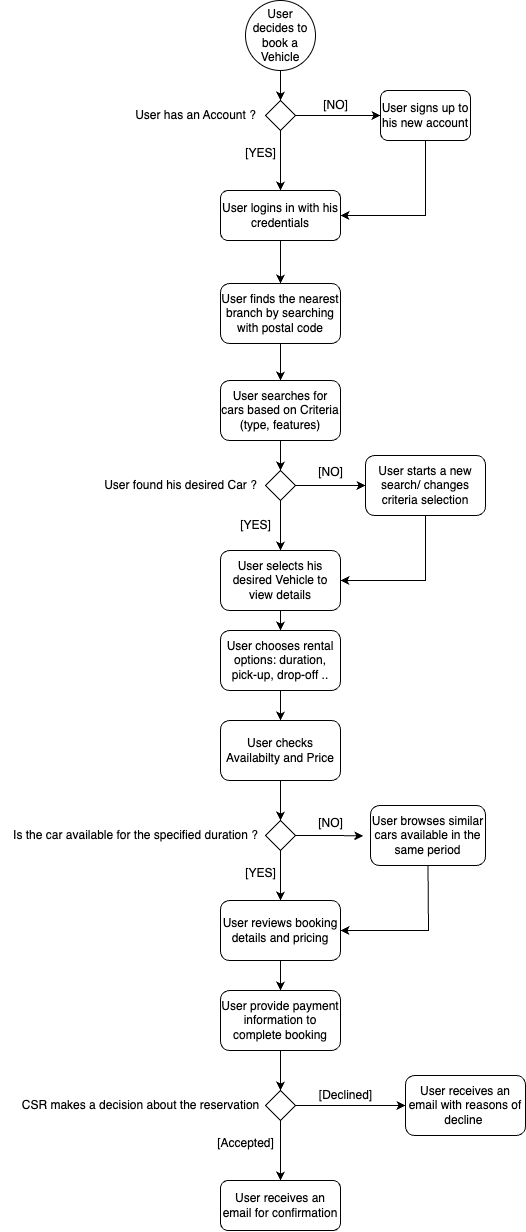

The diagram above was exported from draw.io. Its source (the exported page's mxGraphModel, read from the mxfile embedded in the PNG):
<mxGraphModel dx="2120" dy="1347" grid="1" gridSize="10" guides="1" tooltips="1" connect="1" arrows="1" fold="1" page="1" pageScale="1" pageWidth="1169" pageHeight="826" background="none" math="0" shadow="0">
  <root>
    <mxCell id="0" />
    <mxCell id="1" parent="0" />
    <mxCell id="6QxjnIe8QZ8EvW_kKi9m-47" style="edgeStyle=orthogonalEdgeStyle;rounded=0;orthogonalLoop=1;jettySize=auto;html=1;exitX=0.5;exitY=1;exitDx=0;exitDy=0;entryX=0.5;entryY=0;entryDx=0;entryDy=0;" parent="1" source="6QxjnIe8QZ8EvW_kKi9m-41" target="6QxjnIe8QZ8EvW_kKi9m-42" edge="1">
      <mxGeometry relative="1" as="geometry" />
    </mxCell>
    <mxCell id="6QxjnIe8QZ8EvW_kKi9m-41" value="User decides to book a Vehicle" style="ellipse;whiteSpace=wrap;html=1;aspect=fixed;" parent="1" vertex="1">
      <mxGeometry x="425" y="70" width="70" height="70" as="geometry" />
    </mxCell>
    <mxCell id="6QxjnIe8QZ8EvW_kKi9m-48" style="edgeStyle=orthogonalEdgeStyle;rounded=0;orthogonalLoop=1;jettySize=auto;html=1;exitX=0.5;exitY=1;exitDx=0;exitDy=0;entryX=0.5;entryY=0;entryDx=0;entryDy=0;" parent="1" source="6QxjnIe8QZ8EvW_kKi9m-42" target="6QxjnIe8QZ8EvW_kKi9m-44" edge="1">
      <mxGeometry relative="1" as="geometry" />
    </mxCell>
    <mxCell id="6QxjnIe8QZ8EvW_kKi9m-52" style="edgeStyle=orthogonalEdgeStyle;rounded=0;orthogonalLoop=1;jettySize=auto;html=1;exitX=1;exitY=0.5;exitDx=0;exitDy=0;entryX=0;entryY=0.5;entryDx=0;entryDy=0;" parent="1" source="6QxjnIe8QZ8EvW_kKi9m-42" target="6QxjnIe8QZ8EvW_kKi9m-45" edge="1">
      <mxGeometry relative="1" as="geometry" />
    </mxCell>
    <mxCell id="6QxjnIe8QZ8EvW_kKi9m-42" value="" style="rhombus;whiteSpace=wrap;html=1;" parent="1" vertex="1">
      <mxGeometry x="445" y="170" width="30" height="30" as="geometry" />
    </mxCell>
    <mxCell id="6QxjnIe8QZ8EvW_kKi9m-43" value="User has an Account ?" style="text;html=1;align=center;verticalAlign=middle;resizable=0;points=[];autosize=1;strokeColor=none;fillColor=none;" parent="1" vertex="1">
      <mxGeometry x="305" y="170" width="140" height="30" as="geometry" />
    </mxCell>
    <mxCell id="6QxjnIe8QZ8EvW_kKi9m-59" style="edgeStyle=orthogonalEdgeStyle;rounded=0;orthogonalLoop=1;jettySize=auto;html=1;exitX=0.5;exitY=1;exitDx=0;exitDy=0;entryX=0.5;entryY=0;entryDx=0;entryDy=0;" parent="1" source="6QxjnIe8QZ8EvW_kKi9m-44" target="6QxjnIe8QZ8EvW_kKi9m-58" edge="1">
      <mxGeometry relative="1" as="geometry" />
    </mxCell>
    <mxCell id="6QxjnIe8QZ8EvW_kKi9m-44" value="User logins in with his credentials" style="rounded=1;whiteSpace=wrap;html=1;" parent="1" vertex="1">
      <mxGeometry x="400" y="260" width="120" height="50" as="geometry" />
    </mxCell>
    <mxCell id="6QxjnIe8QZ8EvW_kKi9m-55" style="edgeStyle=orthogonalEdgeStyle;rounded=0;orthogonalLoop=1;jettySize=auto;html=1;exitX=0.5;exitY=1;exitDx=0;exitDy=0;entryX=1;entryY=0.5;entryDx=0;entryDy=0;" parent="1" source="6QxjnIe8QZ8EvW_kKi9m-45" target="6QxjnIe8QZ8EvW_kKi9m-44" edge="1">
      <mxGeometry relative="1" as="geometry" />
    </mxCell>
    <mxCell id="6QxjnIe8QZ8EvW_kKi9m-45" value="User signs up to his new account" style="rounded=1;whiteSpace=wrap;html=1;" parent="1" vertex="1">
      <mxGeometry x="560" y="160" width="90" height="50" as="geometry" />
    </mxCell>
    <mxCell id="6QxjnIe8QZ8EvW_kKi9m-56" value="[YES]" style="text;html=1;align=center;verticalAlign=middle;resizable=0;points=[];autosize=1;strokeColor=none;fillColor=none;" parent="1" vertex="1">
      <mxGeometry x="415" y="208" width="50" height="30" as="geometry" />
    </mxCell>
    <mxCell id="6QxjnIe8QZ8EvW_kKi9m-57" value="[NO]" style="text;html=1;align=center;verticalAlign=middle;resizable=0;points=[];autosize=1;strokeColor=none;fillColor=none;" parent="1" vertex="1">
      <mxGeometry x="490" y="160" width="50" height="30" as="geometry" />
    </mxCell>
    <mxCell id="6QxjnIe8QZ8EvW_kKi9m-61" style="edgeStyle=orthogonalEdgeStyle;rounded=0;orthogonalLoop=1;jettySize=auto;html=1;exitX=0.5;exitY=1;exitDx=0;exitDy=0;entryX=0.5;entryY=0;entryDx=0;entryDy=0;" parent="1" source="6QxjnIe8QZ8EvW_kKi9m-58" target="6QxjnIe8QZ8EvW_kKi9m-60" edge="1">
      <mxGeometry relative="1" as="geometry" />
    </mxCell>
    <mxCell id="6QxjnIe8QZ8EvW_kKi9m-58" value="User finds the nearest branch by searching with postal code" style="rounded=1;whiteSpace=wrap;html=1;" parent="1" vertex="1">
      <mxGeometry x="400" y="353" width="120" height="60" as="geometry" />
    </mxCell>
    <mxCell id="6QxjnIe8QZ8EvW_kKi9m-69" style="edgeStyle=orthogonalEdgeStyle;rounded=0;orthogonalLoop=1;jettySize=auto;html=1;exitX=0.5;exitY=1;exitDx=0;exitDy=0;entryX=0.5;entryY=0;entryDx=0;entryDy=0;" parent="1" source="6QxjnIe8QZ8EvW_kKi9m-60" target="6QxjnIe8QZ8EvW_kKi9m-63" edge="1">
      <mxGeometry relative="1" as="geometry" />
    </mxCell>
    <mxCell id="6QxjnIe8QZ8EvW_kKi9m-60" value="User searches for cars based on Criteria (type, features)" style="rounded=1;whiteSpace=wrap;html=1;" parent="1" vertex="1">
      <mxGeometry x="400" y="450" width="120" height="60" as="geometry" />
    </mxCell>
    <mxCell id="6QxjnIe8QZ8EvW_kKi9m-71" style="edgeStyle=orthogonalEdgeStyle;rounded=0;orthogonalLoop=1;jettySize=auto;html=1;exitX=1;exitY=0.5;exitDx=0;exitDy=0;entryX=0;entryY=0.5;entryDx=0;entryDy=0;" parent="1" source="6QxjnIe8QZ8EvW_kKi9m-63" target="6QxjnIe8QZ8EvW_kKi9m-70" edge="1">
      <mxGeometry relative="1" as="geometry" />
    </mxCell>
    <mxCell id="6QxjnIe8QZ8EvW_kKi9m-73" style="edgeStyle=orthogonalEdgeStyle;rounded=0;orthogonalLoop=1;jettySize=auto;html=1;exitX=0.5;exitY=1;exitDx=0;exitDy=0;" parent="1" source="6QxjnIe8QZ8EvW_kKi9m-63" target="6QxjnIe8QZ8EvW_kKi9m-65" edge="1">
      <mxGeometry relative="1" as="geometry" />
    </mxCell>
    <mxCell id="6QxjnIe8QZ8EvW_kKi9m-63" value="" style="rhombus;whiteSpace=wrap;html=1;" parent="1" vertex="1">
      <mxGeometry x="445" y="540" width="30" height="30" as="geometry" />
    </mxCell>
    <mxCell id="6QxjnIe8QZ8EvW_kKi9m-64" value="User found his desired Car ?" style="text;html=1;align=center;verticalAlign=middle;resizable=0;points=[];autosize=1;strokeColor=none;fillColor=none;" parent="1" vertex="1">
      <mxGeometry x="270" y="540" width="180" height="30" as="geometry" />
    </mxCell>
    <mxCell id="QKD3dFWFsxjVWLVAdzO4-13" style="edgeStyle=orthogonalEdgeStyle;rounded=0;orthogonalLoop=1;jettySize=auto;html=1;exitX=0.5;exitY=1;exitDx=0;exitDy=0;entryX=0.5;entryY=0;entryDx=0;entryDy=0;" edge="1" parent="1" source="6QxjnIe8QZ8EvW_kKi9m-65" target="6QxjnIe8QZ8EvW_kKi9m-77">
      <mxGeometry relative="1" as="geometry" />
    </mxCell>
    <mxCell id="6QxjnIe8QZ8EvW_kKi9m-65" value="User selects his desired Vehicle to view details" style="rounded=1;whiteSpace=wrap;html=1;" parent="1" vertex="1">
      <mxGeometry x="400" y="620" width="120" height="60" as="geometry" />
    </mxCell>
    <mxCell id="6QxjnIe8QZ8EvW_kKi9m-74" style="edgeStyle=orthogonalEdgeStyle;rounded=0;orthogonalLoop=1;jettySize=auto;html=1;exitX=0.5;exitY=1;exitDx=0;exitDy=0;entryX=1;entryY=0.5;entryDx=0;entryDy=0;" parent="1" source="6QxjnIe8QZ8EvW_kKi9m-70" target="6QxjnIe8QZ8EvW_kKi9m-65" edge="1">
      <mxGeometry relative="1" as="geometry" />
    </mxCell>
    <mxCell id="6QxjnIe8QZ8EvW_kKi9m-70" value="User starts a new search/ changes criteria selection" style="rounded=1;whiteSpace=wrap;html=1;" parent="1" vertex="1">
      <mxGeometry x="545" y="525" width="120" height="60" as="geometry" />
    </mxCell>
    <mxCell id="6QxjnIe8QZ8EvW_kKi9m-75" value="[YES]" style="text;html=1;align=center;verticalAlign=middle;resizable=0;points=[];autosize=1;strokeColor=none;fillColor=none;" parent="1" vertex="1">
      <mxGeometry x="410" y="580" width="50" height="30" as="geometry" />
    </mxCell>
    <mxCell id="6QxjnIe8QZ8EvW_kKi9m-76" value="[NO]" style="text;html=1;align=center;verticalAlign=middle;resizable=0;points=[];autosize=1;strokeColor=none;fillColor=none;" parent="1" vertex="1">
      <mxGeometry x="485" y="527" width="50" height="30" as="geometry" />
    </mxCell>
    <mxCell id="6QxjnIe8QZ8EvW_kKi9m-84" style="edgeStyle=orthogonalEdgeStyle;rounded=0;orthogonalLoop=1;jettySize=auto;html=1;exitX=0.5;exitY=1;exitDx=0;exitDy=0;entryX=0.5;entryY=0;entryDx=0;entryDy=0;" parent="1" source="6QxjnIe8QZ8EvW_kKi9m-77" target="6QxjnIe8QZ8EvW_kKi9m-79" edge="1">
      <mxGeometry relative="1" as="geometry" />
    </mxCell>
    <mxCell id="6QxjnIe8QZ8EvW_kKi9m-77" value="User chooses rental options: duration, pick-up, drop-off .." style="rounded=1;whiteSpace=wrap;html=1;" parent="1" vertex="1">
      <mxGeometry x="400" y="700" width="120" height="60" as="geometry" />
    </mxCell>
    <mxCell id="6QxjnIe8QZ8EvW_kKi9m-85" style="edgeStyle=orthogonalEdgeStyle;rounded=0;orthogonalLoop=1;jettySize=auto;html=1;exitX=0.5;exitY=1;exitDx=0;exitDy=0;entryX=0.5;entryY=0;entryDx=0;entryDy=0;" parent="1" source="6QxjnIe8QZ8EvW_kKi9m-79" target="6QxjnIe8QZ8EvW_kKi9m-80" edge="1">
      <mxGeometry relative="1" as="geometry" />
    </mxCell>
    <mxCell id="6QxjnIe8QZ8EvW_kKi9m-79" value="User checks Availabilty and Price" style="rounded=1;whiteSpace=wrap;html=1;" parent="1" vertex="1">
      <mxGeometry x="400" y="790" width="120" height="60" as="geometry" />
    </mxCell>
    <mxCell id="6QxjnIe8QZ8EvW_kKi9m-86" style="edgeStyle=orthogonalEdgeStyle;rounded=0;orthogonalLoop=1;jettySize=auto;html=1;exitX=0.5;exitY=1;exitDx=0;exitDy=0;entryX=0.5;entryY=0;entryDx=0;entryDy=0;" parent="1" source="6QxjnIe8QZ8EvW_kKi9m-80" target="6QxjnIe8QZ8EvW_kKi9m-82" edge="1">
      <mxGeometry relative="1" as="geometry" />
    </mxCell>
    <mxCell id="6QxjnIe8QZ8EvW_kKi9m-80" value="" style="rhombus;whiteSpace=wrap;html=1;" parent="1" vertex="1">
      <mxGeometry x="445" y="890" width="30" height="30" as="geometry" />
    </mxCell>
    <mxCell id="6QxjnIe8QZ8EvW_kKi9m-81" value="Is the car available for the specified duration ?" style="text;html=1;align=center;verticalAlign=middle;resizable=0;points=[];autosize=1;strokeColor=none;fillColor=none;" parent="1" vertex="1">
      <mxGeometry x="180" y="890" width="270" height="30" as="geometry" />
    </mxCell>
    <mxCell id="QKD3dFWFsxjVWLVAdzO4-12" style="edgeStyle=orthogonalEdgeStyle;rounded=0;orthogonalLoop=1;jettySize=auto;html=1;exitX=0.5;exitY=1;exitDx=0;exitDy=0;entryX=0.5;entryY=0;entryDx=0;entryDy=0;" edge="1" parent="1" source="6QxjnIe8QZ8EvW_kKi9m-82" target="QKD3dFWFsxjVWLVAdzO4-1">
      <mxGeometry relative="1" as="geometry" />
    </mxCell>
    <mxCell id="6QxjnIe8QZ8EvW_kKi9m-82" value="User reviews booking details and pricing" style="rounded=1;whiteSpace=wrap;html=1;" parent="1" vertex="1">
      <mxGeometry x="400" y="970" width="120" height="60" as="geometry" />
    </mxCell>
    <mxCell id="6QxjnIe8QZ8EvW_kKi9m-83" value="User browses similar cars available in the same period" style="rounded=1;whiteSpace=wrap;html=1;" parent="1" vertex="1">
      <mxGeometry x="550" y="875" width="115" height="60" as="geometry" />
    </mxCell>
    <mxCell id="6QxjnIe8QZ8EvW_kKi9m-89" style="edgeStyle=orthogonalEdgeStyle;rounded=0;orthogonalLoop=1;jettySize=auto;html=1;exitX=1;exitY=0.5;exitDx=0;exitDy=0;entryX=-0.064;entryY=0.506;entryDx=0;entryDy=0;entryPerimeter=0;" parent="1" source="6QxjnIe8QZ8EvW_kKi9m-80" target="6QxjnIe8QZ8EvW_kKi9m-83" edge="1">
      <mxGeometry relative="1" as="geometry" />
    </mxCell>
    <mxCell id="6QxjnIe8QZ8EvW_kKi9m-90" value="[YES]" style="text;html=1;align=center;verticalAlign=middle;resizable=0;points=[];autosize=1;strokeColor=none;fillColor=none;" parent="1" vertex="1">
      <mxGeometry x="415" y="928" width="50" height="30" as="geometry" />
    </mxCell>
    <mxCell id="6QxjnIe8QZ8EvW_kKi9m-91" value="[NO]" style="text;html=1;align=center;verticalAlign=middle;resizable=0;points=[];autosize=1;strokeColor=none;fillColor=none;" parent="1" vertex="1">
      <mxGeometry x="485" y="878" width="50" height="30" as="geometry" />
    </mxCell>
    <mxCell id="QKD3dFWFsxjVWLVAdzO4-7" style="edgeStyle=orthogonalEdgeStyle;rounded=0;orthogonalLoop=1;jettySize=auto;html=1;exitX=0.5;exitY=1;exitDx=0;exitDy=0;entryX=0.5;entryY=0;entryDx=0;entryDy=0;" edge="1" parent="1" source="QKD3dFWFsxjVWLVAdzO4-1" target="QKD3dFWFsxjVWLVAdzO4-2">
      <mxGeometry relative="1" as="geometry" />
    </mxCell>
    <mxCell id="QKD3dFWFsxjVWLVAdzO4-1" value="User provide payment information to complete booking" style="rounded=1;whiteSpace=wrap;html=1;" vertex="1" parent="1">
      <mxGeometry x="400" y="1060" width="120" height="60" as="geometry" />
    </mxCell>
    <mxCell id="QKD3dFWFsxjVWLVAdzO4-6" style="edgeStyle=orthogonalEdgeStyle;rounded=0;orthogonalLoop=1;jettySize=auto;html=1;exitX=0.5;exitY=1;exitDx=0;exitDy=0;" edge="1" parent="1" source="QKD3dFWFsxjVWLVAdzO4-2" target="QKD3dFWFsxjVWLVAdzO4-3">
      <mxGeometry relative="1" as="geometry" />
    </mxCell>
    <mxCell id="QKD3dFWFsxjVWLVAdzO4-10" style="edgeStyle=orthogonalEdgeStyle;rounded=0;orthogonalLoop=1;jettySize=auto;html=1;exitX=1;exitY=0.5;exitDx=0;exitDy=0;" edge="1" parent="1" source="QKD3dFWFsxjVWLVAdzO4-2" target="QKD3dFWFsxjVWLVAdzO4-9">
      <mxGeometry relative="1" as="geometry" />
    </mxCell>
    <mxCell id="QKD3dFWFsxjVWLVAdzO4-2" value="" style="rhombus;whiteSpace=wrap;html=1;" vertex="1" parent="1">
      <mxGeometry x="445" y="1160" width="30" height="30" as="geometry" />
    </mxCell>
    <mxCell id="QKD3dFWFsxjVWLVAdzO4-3" value="User receives an email for confirmation" style="rounded=1;whiteSpace=wrap;html=1;" vertex="1" parent="1">
      <mxGeometry x="400" y="1250" width="120" height="50" as="geometry" />
    </mxCell>
    <mxCell id="QKD3dFWFsxjVWLVAdzO4-4" value="CSR makes a decision about the reservation" style="text;html=1;align=center;verticalAlign=middle;resizable=0;points=[];autosize=1;strokeColor=none;fillColor=none;" vertex="1" parent="1">
      <mxGeometry x="190" y="1160" width="260" height="30" as="geometry" />
    </mxCell>
    <mxCell id="QKD3dFWFsxjVWLVAdzO4-8" value="[Accepted]" style="text;html=1;align=center;verticalAlign=middle;resizable=0;points=[];autosize=1;strokeColor=none;fillColor=none;" vertex="1" parent="1">
      <mxGeometry x="385" y="1198" width="80" height="30" as="geometry" />
    </mxCell>
    <mxCell id="QKD3dFWFsxjVWLVAdzO4-9" value="User receives an email with reasons of decline&amp;nbsp;" style="rounded=1;whiteSpace=wrap;html=1;" vertex="1" parent="1">
      <mxGeometry x="585" y="1145" width="120" height="60" as="geometry" />
    </mxCell>
    <mxCell id="QKD3dFWFsxjVWLVAdzO4-11" value="[Declined]" style="text;html=1;align=center;verticalAlign=middle;resizable=0;points=[];autosize=1;strokeColor=none;fillColor=none;" vertex="1" parent="1">
      <mxGeometry x="485" y="1150" width="80" height="30" as="geometry" />
    </mxCell>
    <mxCell id="QKD3dFWFsxjVWLVAdzO4-14" value="" style="endArrow=classic;html=1;rounded=0;exitX=0.5;exitY=1;exitDx=0;exitDy=0;entryX=1;entryY=0.5;entryDx=0;entryDy=0;" edge="1" parent="1" source="6QxjnIe8QZ8EvW_kKi9m-83" target="6QxjnIe8QZ8EvW_kKi9m-82">
      <mxGeometry width="50" height="50" relative="1" as="geometry">
        <mxPoint x="180" y="1050" as="sourcePoint" />
        <mxPoint x="230" y="1000" as="targetPoint" />
        <Array as="points">
          <mxPoint x="608" y="1000" />
        </Array>
      </mxGeometry>
    </mxCell>
  </root>
</mxGraphModel>